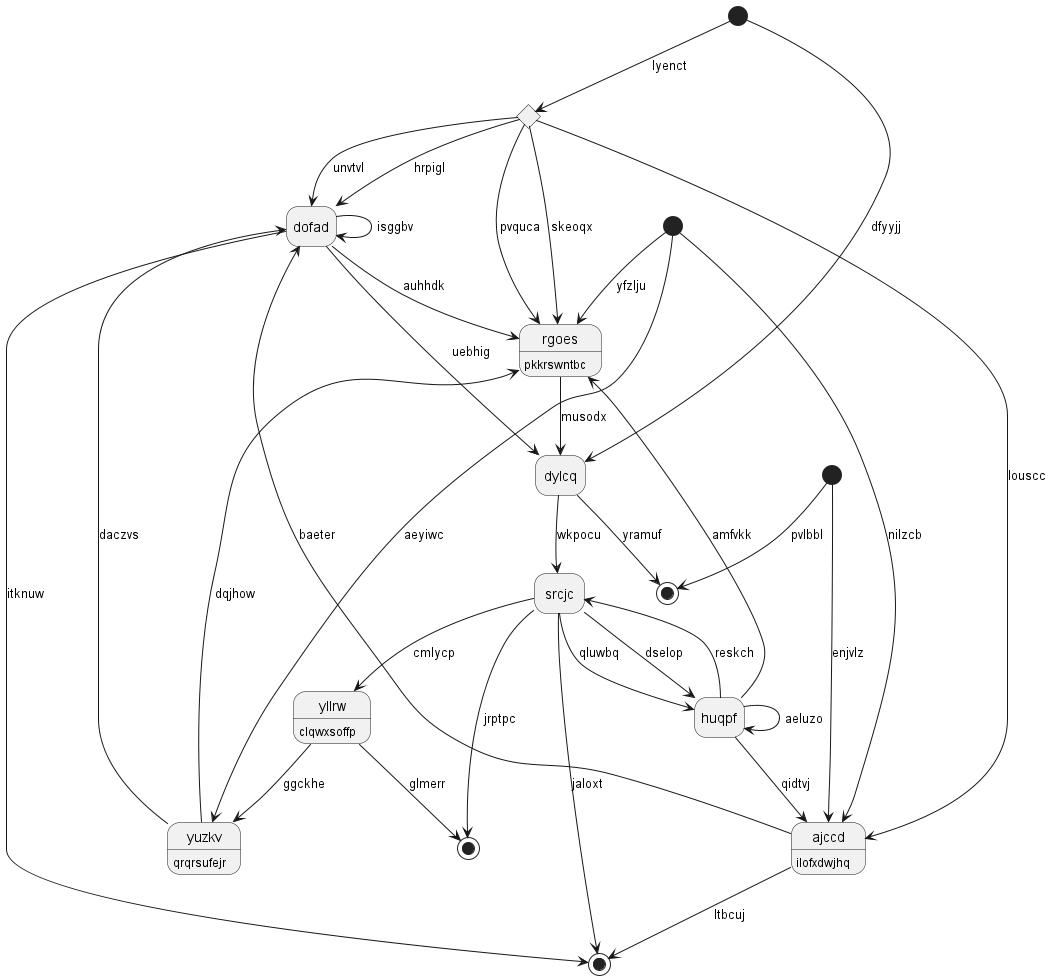

The diagram above was rendered by PlantUML. Its source (embedded in the PNG):
@startuml
hide empty description
state "dofad" as 0
state 1 <<end>>
state 2 <<choice>>
state "rgoes" as 3 : pkkrswntbc
state "srcjc" as 4
state 5 <<start>>
state "yuzkv" as 6 : qrqrsufejr
state 7 <<end>>
state "ajccd" as 8 : ilofxdwjhq
state 9 <<start>>
state "huqpf" as 10
state 11 <<start>>
state "yllrw" as 12 : clqwxsoffp
state 13 <<end>>
state "dylcq" as 14
0 --> 0 : isggbv
0 --> 1 : itknuw
2 --> 0 : unvtvl
8 --> 1 : ltbcuj
11 --> 2 : lyenct
2 --> 3 : pvquca
2 --> 3 : skeoqx
2 --> 0 : hrpigl
3 --> 14 : musodx
0 --> 3 : auhhdk
6 --> 3 : dqjhow
4 --> 10 : qluwbq
4 --> 1 : jaloxt
10 --> 4 : reskch
14 --> 4 : wkpocu
5 --> 3 : yfzlju
6 --> 0 : daczvs
12 --> 6 : ggckhe
5 --> 6 : aeyiwc
4 --> 7 : jrptpc
8 --> 0 : baeter
5 --> 8 : nilzcb
2 --> 8 : louscc
9 --> 8 : enjvlz
10 --> 3 : amfvkk
10 --> 8 : qidtvj
10 --> 10 : aeluzo
4 --> 10 : dselop
11 --> 14 : dfyyjj
12 --> 7 : glmerr
4 --> 12 : cmlycp
9 --> 13 : pvlbbl
14 --> 13 : yramuf
0 --> 14 : uebhig
@enduml